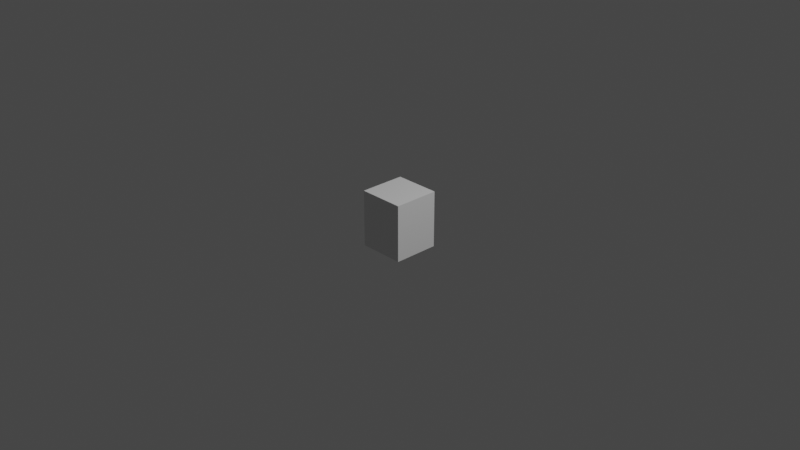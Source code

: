 # Source: cube.blend  (saved by Blender 3.2.14; exported with 4.5.12 LTS)
import bpy
from mathutils import Matrix  # noqa: F401  (used for matrix-valued properties, if any)

bpy.ops.wm.read_factory_settings(use_empty=True)
scene = bpy.context.scene
scene.name = 'Scene'

# ---- collections
col_collection = bpy.data.collections.new('Collection'); scene.collection.children.link(col_collection)

# ---- materials (node trees are filled in below, after node groups)
mat_material = bpy.data.materials.new('Material')
mat_material.alpha_threshold = 0.0
mat_material.use_transparent_shadow = False
mat_material.line_color = (0.0, 0.0, 0.0, 1.0)

# ---- material node trees
mat_material.use_nodes = True; mat_material.node_tree.nodes.clear()
_N = mat_material.node_tree.nodes; _L = mat_material.node_tree.links
n0 = _N.new('ShaderNodeOutputMaterial'); n0.name = 'Material Output'; n0.location = (300, 300)
n1 = _N.new('ShaderNodeBsdfPrincipled'); n1.name = 'Principled BSDF'; n1.location = (10, 300)
n1.distribution = 'GGX'
n1.subsurface_method = 'RANDOM_WALK_SKIN'
n1.inputs[2].default_value = 0.4
n1.inputs[3].default_value = 1.45
n1.inputs[27].default_value = (0.0, 0.0, 0.0, 1.0)
n1.inputs[28].default_value = 1.0
_L.new(n1.outputs[0], n0.inputs[0])
n0.is_active_output = True

# ---- world
world_world = bpy.data.worlds.new('World'); scene.world = world_world
world_world.use_nodes = True; world_world.node_tree.nodes.clear()
_N = world_world.node_tree.nodes; _L = world_world.node_tree.links
n0 = _N.new('ShaderNodeOutputWorld'); n0.name = 'World Output'; n0.location = (300, 300)
n1 = _N.new('ShaderNodeBackground'); n1.name = 'Background'; n1.location = (10, 300)
n1.inputs[0].default_value = (0.05088, 0.05088, 0.05088, 1.0)
_L.new(n1.outputs[0], n0.inputs[0])
n0.is_active_output = True
world_world.color = (0.05088, 0.05088, 0.05088)
world_world.use_sun_shadow = False
world_world.sun_shadow_jitter_overblur = 0.0

# ---- cameras
cam_camera = bpy.data.cameras.new('Camera')
cam_camera.clip_end = 100.0
cam_camera.ortho_scale = 7.314

# ---- lights
light_light = bpy.data.lights.new('Light', 'POINT')
light_light.transmission_factor = 0.0
light_light.energy = 1000.0
light_light.shadow_soft_size = 0.1
light_light.shadow_maximum_resolution = 0.006
light_light.use_absolute_resolution = True

# ---- meshes
me_cube = bpy.data.meshes.new('Cube')
me_cube.from_pydata([(1.0, 1.0, 1.0), (1.0, 1.0, -1.0), (1.0, -1.0, 1.0), (1.0, -1.0, -1.0), (-1.0, 1.0, 1.0), (-1.0, 1.0, -1.0), (-1.0, -1.0, 1.0), (-1.0, -1.0, -1.0)], [], [(0, 4, 6, 2), (3, 2, 6, 7), (7, 6, 4, 5), (5, 1, 3, 7), (1, 0, 2, 3), (5, 4, 0, 1)])
_uv = me_cube.uv_layers.new(name='UVMap')
_uv.uv.foreach_set('vector', [0.625, 0.5, 0.875, 0.5, 0.875, 0.75, 0.625, 0.75, 0.375, 0.75, 0.625, 0.75, 0.625, 1.0, 0.375, 1.0, 0.375, 0.0, 0.625, 0.0, 0.625, 0.25, 0.375, 0.25, 0.125, 0.5, 0.375, 0.5, 0.375, 0.75, 0.125, 0.75, 0.375, 0.5, 0.625, 0.5, 0.625, 0.75, 0.375, 0.75, 0.375, 0.25, 0.625, 0.25, 0.625, 0.5, 0.375, 0.5])
me_cube.materials.append(mat_material)
me_cube.use_mirror_vertex_groups = False
me_cube.update()

# ---- objects
ob_cube = bpy.data.objects.new('Cube', me_cube)
ob_light = bpy.data.objects.new('Light', light_light)
ob_camera = bpy.data.objects.new('Camera', cam_camera)

# ---- transforms, parenting, visibility, modifiers, constraints
ob_cube.location = (0.0, 0.0, 0.0)
ob_cube.scale = (0.25, 0.25, 0.3075)
ob_cube.lock_rotations_4d = False
ob_cube.empty_display_type = 'ARROWS'
ob_cube.lineart.crease_threshold = 0.0
ob_light.location = (4.076, 1.005, 5.904)
ob_light.rotation_euler = (0.6503, 0.05522, 1.866)
ob_light.lock_rotations_4d = False
ob_light.empty_display_type = 'ARROWS'
ob_light.color = (0.0, 0.0, 0.0, 0.0)
ob_light.lineart.crease_threshold = 0.0
ob_camera.location = (7.359, -6.926, 4.958)
ob_camera.rotation_euler = (1.109, 0.0, 0.8149)
ob_camera.lock_rotations_4d = False
ob_camera.empty_display_type = 'ARROWS'
ob_camera.color = (0.0, 0.0, 0.0, 0.0)
ob_camera.display_type = 'WIRE'
ob_camera.lineart.crease_threshold = 0.0

# ---- collection membership
col_collection.objects.link(ob_cube)
col_collection.objects.link(ob_light)
col_collection.objects.link(ob_camera)

# ---- scene / render settings (as saved in the file)
scene.camera = ob_camera
scene.frame_start = 1; scene.frame_end = 250; scene.frame_set(1)
scene.render.engine = 'BLENDER_EEVEE_NEXT'
scene.cycles.sampling_pattern = 'TABULATED_SOBOL'
scene.cycles.use_light_tree = False
scene.view_settings.view_transform = 'Filmic'
bpy.context.view_layer.update()
